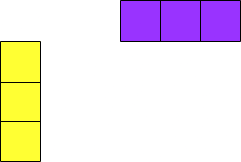

The diagram above was exported from draw.io. Its source (the exported page's mxGraphModel, read from the mxfile embedded in the PNG):
<mxGraphModel dx="946" dy="554" grid="1" gridSize="10" guides="1" tooltips="1" connect="1" arrows="1" fold="1" page="1" pageScale="1" pageWidth="850" pageHeight="1100" math="0" shadow="0">
  <root>
    <mxCell id="0" />
    <mxCell id="1" parent="0" />
    <mxCell id="ktxVA-7mD4z4Q-qjPs1i-20" value="" style="shape=table;html=1;whiteSpace=wrap;startSize=0;container=1;collapsible=0;childLayout=tableLayout;gradientColor=none;fillColor=#FFFF33;" vertex="1" parent="1">
      <mxGeometry x="80" y="80" width="40" height="120" as="geometry" />
    </mxCell>
    <mxCell id="ktxVA-7mD4z4Q-qjPs1i-21" value="" style="shape=tableRow;horizontal=0;startSize=0;swimlaneHead=0;swimlaneBody=0;top=0;left=0;bottom=0;right=0;collapsible=0;dropTarget=0;fillColor=none;points=[[0,0.5],[1,0.5]];portConstraint=eastwest;" vertex="1" parent="ktxVA-7mD4z4Q-qjPs1i-20">
      <mxGeometry width="40" height="41" as="geometry" />
    </mxCell>
    <mxCell id="ktxVA-7mD4z4Q-qjPs1i-22" value="" style="shape=partialRectangle;html=1;whiteSpace=wrap;connectable=0;fillColor=none;top=0;left=0;bottom=0;right=0;overflow=hidden;" vertex="1" parent="ktxVA-7mD4z4Q-qjPs1i-21">
      <mxGeometry width="40" height="41" as="geometry">
        <mxRectangle width="40" height="41" as="alternateBounds" />
      </mxGeometry>
    </mxCell>
    <mxCell id="ktxVA-7mD4z4Q-qjPs1i-23" value="" style="shape=tableRow;horizontal=0;startSize=0;swimlaneHead=0;swimlaneBody=0;top=0;left=0;bottom=0;right=0;collapsible=0;dropTarget=0;fillColor=none;points=[[0,0.5],[1,0.5]];portConstraint=eastwest;" vertex="1" parent="ktxVA-7mD4z4Q-qjPs1i-20">
      <mxGeometry y="41" width="40" height="39" as="geometry" />
    </mxCell>
    <mxCell id="ktxVA-7mD4z4Q-qjPs1i-24" value="" style="shape=partialRectangle;html=1;whiteSpace=wrap;connectable=0;fillColor=none;top=0;left=0;bottom=0;right=0;overflow=hidden;" vertex="1" parent="ktxVA-7mD4z4Q-qjPs1i-23">
      <mxGeometry width="40" height="39" as="geometry">
        <mxRectangle width="40" height="39" as="alternateBounds" />
      </mxGeometry>
    </mxCell>
    <mxCell id="ktxVA-7mD4z4Q-qjPs1i-25" value="" style="shape=tableRow;horizontal=0;startSize=0;swimlaneHead=0;swimlaneBody=0;top=0;left=0;bottom=0;right=0;collapsible=0;dropTarget=0;fillColor=none;points=[[0,0.5],[1,0.5]];portConstraint=eastwest;" vertex="1" parent="ktxVA-7mD4z4Q-qjPs1i-20">
      <mxGeometry y="80" width="40" height="40" as="geometry" />
    </mxCell>
    <mxCell id="ktxVA-7mD4z4Q-qjPs1i-26" value="" style="shape=partialRectangle;html=1;whiteSpace=wrap;connectable=0;fillColor=none;top=0;left=0;bottom=0;right=0;overflow=hidden;" vertex="1" parent="ktxVA-7mD4z4Q-qjPs1i-25">
      <mxGeometry width="40" height="40" as="geometry">
        <mxRectangle width="40" height="40" as="alternateBounds" />
      </mxGeometry>
    </mxCell>
    <mxCell id="ktxVA-7mD4z4Q-qjPs1i-27" value="" style="shape=table;html=1;whiteSpace=wrap;startSize=0;container=1;collapsible=0;childLayout=tableLayout;fillColor=#9933FF;" vertex="1" parent="1">
      <mxGeometry x="200" y="39" width="120" height="41" as="geometry" />
    </mxCell>
    <mxCell id="ktxVA-7mD4z4Q-qjPs1i-28" value="" style="shape=tableRow;horizontal=0;startSize=0;swimlaneHead=0;swimlaneBody=0;top=0;left=0;bottom=0;right=0;collapsible=0;dropTarget=0;fillColor=none;points=[[0,0.5],[1,0.5]];portConstraint=eastwest;" vertex="1" parent="ktxVA-7mD4z4Q-qjPs1i-27">
      <mxGeometry width="120" height="41" as="geometry" />
    </mxCell>
    <mxCell id="ktxVA-7mD4z4Q-qjPs1i-29" value="" style="shape=partialRectangle;html=1;whiteSpace=wrap;connectable=0;fillColor=none;top=0;left=0;bottom=0;right=0;overflow=hidden;" vertex="1" parent="ktxVA-7mD4z4Q-qjPs1i-28">
      <mxGeometry width="40" height="41" as="geometry">
        <mxRectangle width="40" height="41" as="alternateBounds" />
      </mxGeometry>
    </mxCell>
    <mxCell id="ktxVA-7mD4z4Q-qjPs1i-30" style="shape=partialRectangle;html=1;whiteSpace=wrap;connectable=0;fillColor=none;top=0;left=0;bottom=0;right=0;overflow=hidden;" vertex="1" parent="ktxVA-7mD4z4Q-qjPs1i-28">
      <mxGeometry x="40" width="40" height="41" as="geometry">
        <mxRectangle width="40" height="41" as="alternateBounds" />
      </mxGeometry>
    </mxCell>
    <mxCell id="ktxVA-7mD4z4Q-qjPs1i-31" style="shape=partialRectangle;html=1;whiteSpace=wrap;connectable=0;fillColor=none;top=0;left=0;bottom=0;right=0;overflow=hidden;" vertex="1" parent="ktxVA-7mD4z4Q-qjPs1i-28">
      <mxGeometry x="80" width="40" height="41" as="geometry">
        <mxRectangle width="40" height="41" as="alternateBounds" />
      </mxGeometry>
    </mxCell>
  </root>
</mxGraphModel>